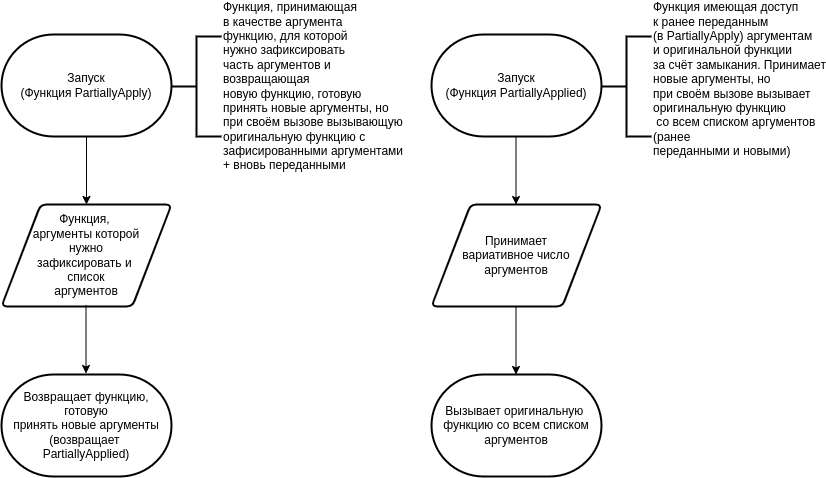

The diagram above was exported from draw.io. Its source (the exported page's mxGraphModel, read from the mxfile embedded in the PNG):
<mxGraphModel dx="709" dy="1485" grid="1" gridSize="10" guides="1" tooltips="1" connect="1" arrows="1" fold="1" page="1" pageScale="1" pageWidth="850" pageHeight="1100" math="0" shadow="0">
  <root>
    <mxCell id="0" />
    <mxCell id="1" parent="0" />
    <mxCell id="3" value="Запуск&lt;br&gt;(Функция PartiallyApply)" style="strokeWidth=2;html=1;shape=mxgraph.flowchart.terminator;whiteSpace=wrap;" parent="1" vertex="1">
      <mxGeometry x="410" y="20" width="170" height="102" as="geometry" />
    </mxCell>
    <mxCell id="5" value="Функция,&amp;nbsp;&lt;br&gt;аргументы которой&lt;br&gt;нужно&lt;br&gt;зафиксировать и&amp;nbsp;&lt;br&gt;список&lt;br&gt;аргументов" style="shape=parallelogram;html=1;strokeWidth=2;perimeter=parallelogramPerimeter;whiteSpace=wrap;rounded=1;arcSize=12;size=0.23;" parent="1" vertex="1">
      <mxGeometry x="410" y="190" width="170" height="102" as="geometry" />
    </mxCell>
    <mxCell id="6" value="" style="endArrow=classic;html=1;exitX=0.5;exitY=1;exitDx=0;exitDy=0;exitPerimeter=0;entryX=0.5;entryY=0;entryDx=0;entryDy=0;" parent="1" source="3" target="5" edge="1">
      <mxGeometry width="50" height="50" relative="1" as="geometry">
        <mxPoint x="400" y="220" as="sourcePoint" />
        <mxPoint x="450" y="170" as="targetPoint" />
      </mxGeometry>
    </mxCell>
    <mxCell id="7" value="&lt;span style=&quot;text-align: left;&quot;&gt;Возвращает функцию, готовую&lt;/span&gt;&lt;br style=&quot;text-align: left;&quot;&gt;&lt;span style=&quot;text-align: left;&quot;&gt;принять новые аргументы&lt;/span&gt;&lt;br&gt;(возвращает &lt;br&gt;PartiallyApplied)" style="strokeWidth=2;html=1;shape=mxgraph.flowchart.terminator;whiteSpace=wrap;" parent="1" vertex="1">
      <mxGeometry x="410" y="360" width="170" height="102" as="geometry" />
    </mxCell>
    <mxCell id="11" value="" style="endArrow=classic;html=1;exitX=0.5;exitY=1;exitDx=0;exitDy=0;exitPerimeter=0;entryX=0.5;entryY=0;entryDx=0;entryDy=0;" parent="1" edge="1">
      <mxGeometry width="50" height="50" relative="1" as="geometry">
        <mxPoint x="494.5" y="291" as="sourcePoint" />
        <mxPoint x="494.5" y="359" as="targetPoint" />
      </mxGeometry>
    </mxCell>
    <mxCell id="17" value="Функция, принимающая&lt;br&gt;в качестве аргумента&lt;br&gt;функцию, для которой&lt;br&gt;нужно зафиксировать&lt;br&gt;часть аргументов и&amp;nbsp;&lt;br&gt;возвращающая&amp;nbsp;&lt;br&gt;новую функцию, готовую&lt;br&gt;принять новые аргументы, но&lt;br&gt;при своём вызове вызывающую&lt;br&gt;оригинальную функцию с&amp;nbsp;&lt;br&gt;зафисированными аргументами&lt;br&gt;+ вновь переданными" style="strokeWidth=2;html=1;shape=mxgraph.flowchart.annotation_2;align=left;labelPosition=right;pointerEvents=1;" parent="1" vertex="1">
      <mxGeometry x="580" y="22" width="50" height="100" as="geometry" />
    </mxCell>
    <mxCell id="18" value="Запуск&lt;br&gt;(Функция PartiallyApplied)" style="strokeWidth=2;html=1;shape=mxgraph.flowchart.terminator;whiteSpace=wrap;" parent="1" vertex="1">
      <mxGeometry x="840" y="20" width="170" height="102" as="geometry" />
    </mxCell>
    <mxCell id="19" value="" style="endArrow=classic;html=1;exitX=0.5;exitY=1;exitDx=0;exitDy=0;exitPerimeter=0;entryX=0.5;entryY=0;entryDx=0;entryDy=0;" parent="1" edge="1">
      <mxGeometry width="50" height="50" relative="1" as="geometry">
        <mxPoint x="924.5" y="122" as="sourcePoint" />
        <mxPoint x="924.5" y="190" as="targetPoint" />
      </mxGeometry>
    </mxCell>
    <mxCell id="20" value="Принимает&lt;br&gt;вариативное число&lt;br&gt;аргументов" style="shape=parallelogram;html=1;strokeWidth=2;perimeter=parallelogramPerimeter;whiteSpace=wrap;rounded=1;arcSize=12;size=0.23;" parent="1" vertex="1">
      <mxGeometry x="840" y="190" width="170" height="102" as="geometry" />
    </mxCell>
    <mxCell id="21" value="Функция имеющая доступ&lt;br&gt;к ранее переданным &lt;br&gt;(в PartiallyApply) аргументам&lt;br&gt;и оригинальной функции &lt;br&gt;за счёт замыкания. Принимает&lt;br&gt;новые аргументы, но&lt;br&gt;при своём вызове вызывает&lt;br&gt;оригинальную функцию&lt;br&gt;&amp;nbsp;со всем списком аргументов &lt;br&gt;(ранее&amp;nbsp;&lt;br&gt;переданными и новыми)&lt;br&gt;&amp;nbsp;" style="strokeWidth=2;html=1;shape=mxgraph.flowchart.annotation_2;align=left;labelPosition=right;pointerEvents=1;" parent="1" vertex="1">
      <mxGeometry x="1010" y="22" width="50" height="100" as="geometry" />
    </mxCell>
    <mxCell id="26" value="" style="endArrow=classic;html=1;exitX=0.5;exitY=1;exitDx=0;exitDy=0;exitPerimeter=0;entryX=0.5;entryY=0;entryDx=0;entryDy=0;" parent="1" edge="1">
      <mxGeometry width="50" height="50" relative="1" as="geometry">
        <mxPoint x="924.5" y="292" as="sourcePoint" />
        <mxPoint x="924.5" y="360" as="targetPoint" />
      </mxGeometry>
    </mxCell>
    <mxCell id="36" value="Вызывает оригинальную&amp;nbsp;&lt;br&gt;функцию со всем списком аргументов" style="strokeWidth=2;html=1;shape=mxgraph.flowchart.terminator;whiteSpace=wrap;" parent="1" vertex="1">
      <mxGeometry x="840" y="360" width="170" height="102" as="geometry" />
    </mxCell>
  </root>
</mxGraphModel>